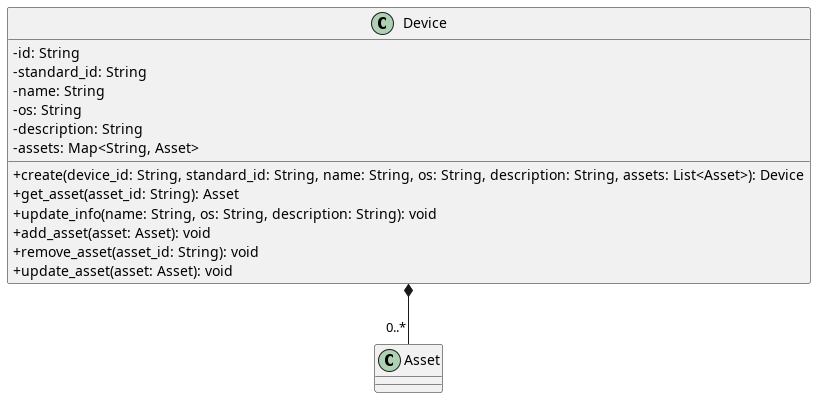

The diagram above was rendered by PlantUML. Its source (embedded in the PNG):
@startuml Device
skinparam linetype ortho
skinparam classAttributeIconSize 0

class Device {
    - id: String
    - standard_id: String
    - name: String
    - os: String
    - description: String
    - assets: Map<String, Asset>

    + create(device_id: String, standard_id: String, name: String, os: String, description: String, assets: List<Asset>): Device
    + get_asset(asset_id: String): Asset
    + update_info(name: String, os: String, description: String): void
    + add_asset(asset: Asset): void
    + remove_asset(asset_id: String): void
    + update_asset(asset: Asset): void
}

Device *-- "0..*" Asset

@enduml